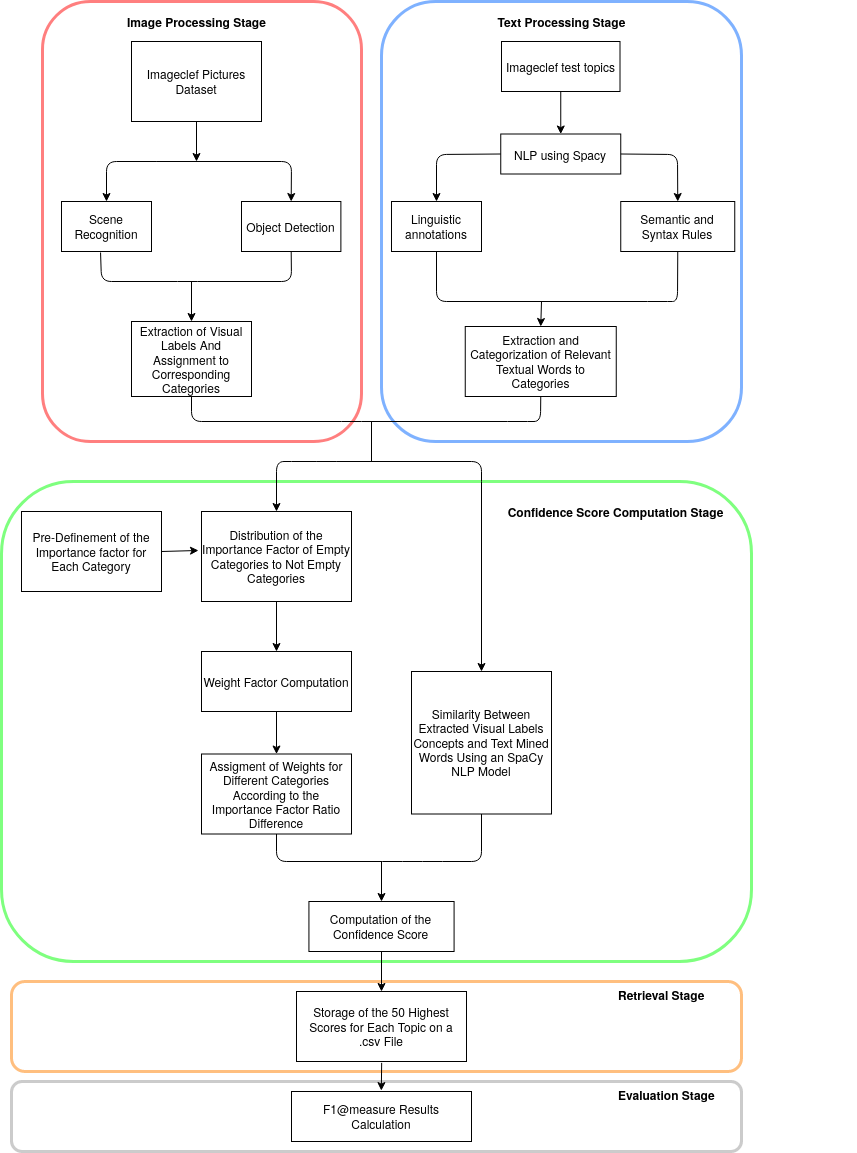

The diagram above was exported from draw.io. Its source (the exported page's mxGraphModel, read from the mxfile embedded in the PNG):
<mxGraphModel dx="2249" dy="1933" grid="1" gridSize="10" guides="1" tooltips="1" connect="1" arrows="1" fold="1" page="1" pageScale="1" pageWidth="827" pageHeight="1169" math="0" shadow="0">
  <root>
    <mxCell id="0" />
    <mxCell id="1" parent="0" />
    <mxCell id="aPJ1DgOqq9IZQUoQdB40-17" value="" style="rounded=1;whiteSpace=wrap;html=1;shadow=0;strokeWidth=3;strokeColor=#999999;opacity=50;" vertex="1" parent="1">
      <mxGeometry y="820" width="730" height="70" as="geometry" />
    </mxCell>
    <mxCell id="aPJ1DgOqq9IZQUoQdB40-15" value="" style="rounded=1;whiteSpace=wrap;html=1;shadow=0;strokeWidth=3;opacity=50;strokeColor=#FF8000;" vertex="1" parent="1">
      <mxGeometry y="720" width="730" height="90" as="geometry" />
    </mxCell>
    <mxCell id="aPJ1DgOqq9IZQUoQdB40-12" value="" style="rounded=1;whiteSpace=wrap;html=1;shadow=0;strokeWidth=3;strokeColor=#00FF00;opacity=50;" vertex="1" parent="1">
      <mxGeometry x="-10" y="220" width="750" height="480" as="geometry" />
    </mxCell>
    <mxCell id="aPJ1DgOqq9IZQUoQdB40-9" value="" style="rounded=1;whiteSpace=wrap;html=1;strokeColor=#0066FF;shadow=0;strokeWidth=3;opacity=50;glass=0;" vertex="1" parent="1">
      <mxGeometry x="370" y="-260" width="360" height="440" as="geometry" />
    </mxCell>
    <mxCell id="aPJ1DgOqq9IZQUoQdB40-8" value="" style="rounded=1;whiteSpace=wrap;html=1;strokeColor=#FF0000;strokeWidth=3;opacity=50;" vertex="1" parent="1">
      <mxGeometry x="31" y="-260" width="319" height="440" as="geometry" />
    </mxCell>
    <mxCell id="tF5jyOHKsusTYyPosjCi-1" value="Imageclef Pictures Dataset " style="rounded=0;whiteSpace=wrap;html=1;" parent="1" vertex="1">
      <mxGeometry x="120" y="-220" width="130" height="80" as="geometry" />
    </mxCell>
    <mxCell id="tF5jyOHKsusTYyPosjCi-2" value="Scene Recognition" style="rounded=0;whiteSpace=wrap;html=1;" parent="1" vertex="1">
      <mxGeometry x="50" y="-60" width="90" height="50" as="geometry" />
    </mxCell>
    <mxCell id="tF5jyOHKsusTYyPosjCi-3" value="Object Detection" style="whiteSpace=wrap;html=1;" parent="1" vertex="1">
      <mxGeometry x="230" y="-60" width="99.38" height="50" as="geometry" />
    </mxCell>
    <mxCell id="tF5jyOHKsusTYyPosjCi-4" value="Extraction of Visual Labels And Assignment to Corresponding Categories " style="whiteSpace=wrap;html=1;" parent="1" vertex="1">
      <mxGeometry x="120" y="60" width="120" height="75" as="geometry" />
    </mxCell>
    <mxCell id="tF5jyOHKsusTYyPosjCi-5" value="&lt;div&gt;&lt;br&gt;&lt;/div&gt;&lt;div&gt;Imageclef test topics&lt;/div&gt;&lt;div&gt;&lt;br&gt;&lt;/div&gt;" style="whiteSpace=wrap;html=1;" parent="1" vertex="1">
      <mxGeometry x="490" y="-220" width="118.5" height="50" as="geometry" />
    </mxCell>
    <mxCell id="tF5jyOHKsusTYyPosjCi-6" value="NLP using Spacy" style="rounded=0;whiteSpace=wrap;html=1;" parent="1" vertex="1">
      <mxGeometry x="489.25" y="-127.5" width="120" height="40" as="geometry" />
    </mxCell>
    <mxCell id="tF5jyOHKsusTYyPosjCi-7" value="Linguistic annotations " style="whiteSpace=wrap;html=1;" parent="1" vertex="1">
      <mxGeometry x="380" y="-60" width="90" height="50" as="geometry" />
    </mxCell>
    <mxCell id="tF5jyOHKsusTYyPosjCi-8" value="Semantic and Syntax Rules" style="whiteSpace=wrap;html=1;" parent="1" vertex="1">
      <mxGeometry x="609.25" y="-60" width="114" height="50" as="geometry" />
    </mxCell>
    <mxCell id="tF5jyOHKsusTYyPosjCi-9" value="Similarity Between Extracted Visual Labels Concepts and Text Mined Words Using an SpaCy NLP Model" style="whiteSpace=wrap;html=1;" parent="1" vertex="1">
      <mxGeometry x="400" y="410" width="140" height="142.5" as="geometry" />
    </mxCell>
    <mxCell id="tF5jyOHKsusTYyPosjCi-10" value="Extraction and Categorization of Relevant Textual Words to Categories" style="whiteSpace=wrap;html=1;" parent="1" vertex="1">
      <mxGeometry x="453.75" y="65" width="151" height="70" as="geometry" />
    </mxCell>
    <mxCell id="tF5jyOHKsusTYyPosjCi-12" value="Assigment of Weights for Different Categories According to the Importance Factor Ratio Difference" style="whiteSpace=wrap;html=1;" parent="1" vertex="1">
      <mxGeometry x="190" y="492.5" width="150" height="80" as="geometry" />
    </mxCell>
    <mxCell id="tF5jyOHKsusTYyPosjCi-13" value="&lt;div&gt;Computation of the Confidence Score &lt;br&gt;&lt;/div&gt;" style="whiteSpace=wrap;html=1;" parent="1" vertex="1">
      <mxGeometry x="297.43" y="640" width="145.15" height="50" as="geometry" />
    </mxCell>
    <mxCell id="tF5jyOHKsusTYyPosjCi-15" value="Pre-Definement of the Importance factor for Each Category " style="whiteSpace=wrap;html=1;" parent="1" vertex="1">
      <mxGeometry x="10" y="250" width="140" height="80" as="geometry" />
    </mxCell>
    <mxCell id="tF5jyOHKsusTYyPosjCi-16" value="Weight Factor Computation" style="whiteSpace=wrap;html=1;" parent="1" vertex="1">
      <mxGeometry x="190" y="390" width="150" height="60" as="geometry" />
    </mxCell>
    <mxCell id="tF5jyOHKsusTYyPosjCi-18" value="Distribution of the Importance Factor of Empty Categories to Not Empty Categories" style="whiteSpace=wrap;html=1;" parent="1" vertex="1">
      <mxGeometry x="190" y="250" width="150" height="90" as="geometry" />
    </mxCell>
    <mxCell id="tF5jyOHKsusTYyPosjCi-19" value="Storage of the 50 Highest Scores for Each Topic on a .csv File" style="whiteSpace=wrap;html=1;" parent="1" vertex="1">
      <mxGeometry x="285" y="730" width="170" height="70" as="geometry" />
    </mxCell>
    <mxCell id="tF5jyOHKsusTYyPosjCi-31" value="" style="endArrow=classic;html=1;entryX=0.5;entryY=0;entryDx=0;entryDy=0;" parent="1" target="tF5jyOHKsusTYyPosjCi-3" edge="1">
      <mxGeometry width="50" height="50" relative="1" as="geometry">
        <mxPoint x="145.38" y="-100" as="sourcePoint" />
        <mxPoint x="230" y="-80" as="targetPoint" />
        <Array as="points">
          <mxPoint x="280" y="-100" />
        </Array>
      </mxGeometry>
    </mxCell>
    <mxCell id="tF5jyOHKsusTYyPosjCi-33" value="" style="endArrow=classic;html=1;entryX=0.5;entryY=0;entryDx=0;entryDy=0;" parent="1" target="tF5jyOHKsusTYyPosjCi-2" edge="1">
      <mxGeometry width="50" height="50" relative="1" as="geometry">
        <mxPoint x="145.38" y="-100" as="sourcePoint" />
        <mxPoint x="89" y="-80" as="targetPoint" />
        <Array as="points">
          <mxPoint x="95" y="-100" />
        </Array>
      </mxGeometry>
    </mxCell>
    <mxCell id="tF5jyOHKsusTYyPosjCi-34" value="" style="endArrow=classic;html=1;exitX=0.5;exitY=1;exitDx=0;exitDy=0;" parent="1" source="tF5jyOHKsusTYyPosjCi-1" edge="1">
      <mxGeometry width="50" height="50" relative="1" as="geometry">
        <mxPoint x="306" y="-120" as="sourcePoint" />
        <mxPoint x="185" y="-100" as="targetPoint" />
      </mxGeometry>
    </mxCell>
    <mxCell id="tF5jyOHKsusTYyPosjCi-36" value="" style="endArrow=none;html=1;entryX=0.5;entryY=1;entryDx=0;entryDy=0;exitX=0.434;exitY=1.02;exitDx=0;exitDy=0;exitPerimeter=0;" parent="1" source="tF5jyOHKsusTYyPosjCi-2" target="tF5jyOHKsusTYyPosjCi-3" edge="1">
      <mxGeometry width="50" height="50" relative="1" as="geometry">
        <mxPoint x="90" y="10" as="sourcePoint" />
        <mxPoint x="206" y="-8" as="targetPoint" />
        <Array as="points">
          <mxPoint x="90" y="20" />
          <mxPoint x="176" y="20" />
          <mxPoint x="280" y="20" />
        </Array>
      </mxGeometry>
    </mxCell>
    <mxCell id="tF5jyOHKsusTYyPosjCi-37" value="" style="endArrow=classic;html=1;entryX=0.5;entryY=0;entryDx=0;entryDy=0;" parent="1" target="tF5jyOHKsusTYyPosjCi-4" edge="1">
      <mxGeometry width="50" height="50" relative="1" as="geometry">
        <mxPoint x="180" y="20" as="sourcePoint" />
        <mxPoint x="150" y="40" as="targetPoint" />
      </mxGeometry>
    </mxCell>
    <mxCell id="tF5jyOHKsusTYyPosjCi-38" value="" style="endArrow=classic;html=1;exitX=0.5;exitY=1;exitDx=0;exitDy=0;entryX=0.5;entryY=0;entryDx=0;entryDy=0;" parent="1" source="tF5jyOHKsusTYyPosjCi-5" target="tF5jyOHKsusTYyPosjCi-6" edge="1">
      <mxGeometry width="50" height="50" relative="1" as="geometry">
        <mxPoint x="656" y="-147.5" as="sourcePoint" />
        <mxPoint x="706" y="-137.5" as="targetPoint" />
      </mxGeometry>
    </mxCell>
    <mxCell id="tF5jyOHKsusTYyPosjCi-42" value="" style="endArrow=none;html=1;entryX=0.5;entryY=1;entryDx=0;entryDy=0;exitX=0.5;exitY=1;exitDx=0;exitDy=0;" parent="1" source="tF5jyOHKsusTYyPosjCi-7" target="tF5jyOHKsusTYyPosjCi-8" edge="1">
      <mxGeometry width="50" height="50" relative="1" as="geometry">
        <mxPoint x="440" as="sourcePoint" />
        <mxPoint x="616" y="32.5" as="targetPoint" />
        <Array as="points">
          <mxPoint x="425" y="40" />
          <mxPoint x="646" y="40" />
          <mxPoint x="666" y="40" />
        </Array>
      </mxGeometry>
    </mxCell>
    <mxCell id="tF5jyOHKsusTYyPosjCi-46" value="" style="endArrow=classic;html=1;entryX=0.5;entryY=0;entryDx=0;entryDy=0;" parent="1" target="tF5jyOHKsusTYyPosjCi-10" edge="1">
      <mxGeometry width="50" height="50" relative="1" as="geometry">
        <mxPoint x="530" y="40" as="sourcePoint" />
        <mxPoint x="560" y="80" as="targetPoint" />
      </mxGeometry>
    </mxCell>
    <mxCell id="tF5jyOHKsusTYyPosjCi-48" value="" style="endArrow=none;html=1;exitX=0.5;exitY=1;exitDx=0;exitDy=0;entryX=0.5;entryY=1;entryDx=0;entryDy=0;" parent="1" source="tF5jyOHKsusTYyPosjCi-4" target="tF5jyOHKsusTYyPosjCi-10" edge="1">
      <mxGeometry width="50" height="50" relative="1" as="geometry">
        <mxPoint x="238.5" y="140" as="sourcePoint" />
        <mxPoint x="545" y="180" as="targetPoint" />
        <Array as="points">
          <mxPoint x="180" y="160" />
          <mxPoint x="340" y="160" />
          <mxPoint x="506" y="160" />
          <mxPoint x="529" y="160" />
        </Array>
      </mxGeometry>
    </mxCell>
    <mxCell id="tF5jyOHKsusTYyPosjCi-50" value="" style="endArrow=classic;html=1;entryX=-0.02;entryY=0.433;entryDx=0;entryDy=0;entryPerimeter=0;exitX=1;exitY=0.5;exitDx=0;exitDy=0;" parent="1" source="tF5jyOHKsusTYyPosjCi-15" target="tF5jyOHKsusTYyPosjCi-18" edge="1">
      <mxGeometry width="50" height="50" relative="1" as="geometry">
        <mxPoint x="140" y="430" as="sourcePoint" />
        <mxPoint x="190" y="380" as="targetPoint" />
      </mxGeometry>
    </mxCell>
    <mxCell id="tF5jyOHKsusTYyPosjCi-51" value="F1@measure Results Calculation" style="whiteSpace=wrap;html=1;" parent="1" vertex="1">
      <mxGeometry x="280" y="830" width="180" height="50" as="geometry" />
    </mxCell>
    <mxCell id="tF5jyOHKsusTYyPosjCi-54" value="" style="endArrow=none;html=1;" parent="1" edge="1">
      <mxGeometry width="50" height="50" relative="1" as="geometry">
        <mxPoint x="360" y="200" as="sourcePoint" />
        <mxPoint x="360" y="160" as="targetPoint" />
      </mxGeometry>
    </mxCell>
    <mxCell id="tF5jyOHKsusTYyPosjCi-55" value="" style="endArrow=none;html=1;" parent="1" edge="1">
      <mxGeometry width="50" height="50" relative="1" as="geometry">
        <mxPoint x="280" y="200" as="sourcePoint" />
        <mxPoint x="470" y="220" as="targetPoint" />
        <Array as="points">
          <mxPoint x="314.69" y="200" />
          <mxPoint x="470" y="200" />
        </Array>
      </mxGeometry>
    </mxCell>
    <mxCell id="tF5jyOHKsusTYyPosjCi-56" value="" style="endArrow=classic;html=1;entryX=0.5;entryY=0;entryDx=0;entryDy=0;" parent="1" target="tF5jyOHKsusTYyPosjCi-9" edge="1">
      <mxGeometry width="50" height="50" relative="1" as="geometry">
        <mxPoint x="470" y="220" as="sourcePoint" />
        <mxPoint x="460" y="490" as="targetPoint" />
      </mxGeometry>
    </mxCell>
    <mxCell id="tF5jyOHKsusTYyPosjCi-59" value="" style="endArrow=none;html=1;entryX=0.5;entryY=1;entryDx=0;entryDy=0;exitX=0.5;exitY=1;exitDx=0;exitDy=0;" parent="1" source="tF5jyOHKsusTYyPosjCi-12" target="tF5jyOHKsusTYyPosjCi-9" edge="1">
      <mxGeometry width="50" height="50" relative="1" as="geometry">
        <mxPoint x="310" y="570" as="sourcePoint" />
        <mxPoint x="480" y="570" as="targetPoint" />
        <Array as="points">
          <mxPoint x="265" y="600" />
          <mxPoint x="381" y="600" />
          <mxPoint x="421" y="600" />
          <mxPoint x="470" y="600" />
        </Array>
      </mxGeometry>
    </mxCell>
    <mxCell id="tF5jyOHKsusTYyPosjCi-60" value="" style="endArrow=classic;html=1;entryX=0.5;entryY=0;entryDx=0;entryDy=0;" parent="1" target="tF5jyOHKsusTYyPosjCi-13" edge="1">
      <mxGeometry width="50" height="50" relative="1" as="geometry">
        <mxPoint x="370" y="600" as="sourcePoint" />
        <mxPoint x="380" y="640" as="targetPoint" />
      </mxGeometry>
    </mxCell>
    <mxCell id="tF5jyOHKsusTYyPosjCi-61" value="" style="endArrow=classic;html=1;exitX=0.5;exitY=1;exitDx=0;exitDy=0;entryX=0.5;entryY=0;entryDx=0;entryDy=0;" parent="1" source="tF5jyOHKsusTYyPosjCi-13" target="tF5jyOHKsusTYyPosjCi-19" edge="1">
      <mxGeometry width="50" height="50" relative="1" as="geometry">
        <mxPoint x="374.54" y="740" as="sourcePoint" />
        <mxPoint x="374.5" y="770" as="targetPoint" />
      </mxGeometry>
    </mxCell>
    <mxCell id="tF5jyOHKsusTYyPosjCi-62" value="" style="endArrow=classic;html=1;exitX=0.501;exitY=1.019;exitDx=0;exitDy=0;exitPerimeter=0;entryX=0.499;entryY=-0.018;entryDx=0;entryDy=0;entryPerimeter=0;" parent="1" source="tF5jyOHKsusTYyPosjCi-19" target="tF5jyOHKsusTYyPosjCi-51" edge="1">
      <mxGeometry width="50" height="50" relative="1" as="geometry">
        <mxPoint x="374.53999999999996" y="860" as="sourcePoint" />
        <mxPoint x="375" y="880" as="targetPoint" />
      </mxGeometry>
    </mxCell>
    <mxCell id="tF5jyOHKsusTYyPosjCi-66" value="" style="endArrow=classic;html=1;entryX=0.5;entryY=0;entryDx=0;entryDy=0;" parent="1" target="tF5jyOHKsusTYyPosjCi-18" edge="1">
      <mxGeometry width="50" height="50" relative="1" as="geometry">
        <mxPoint x="280" y="200" as="sourcePoint" />
        <mxPoint x="260" y="249" as="targetPoint" />
        <Array as="points">
          <mxPoint x="265" y="200" />
        </Array>
      </mxGeometry>
    </mxCell>
    <mxCell id="CMrijQpxtX0NgUKM1DOu-2" value="" style="endArrow=classic;html=1;exitX=0.5;exitY=1;exitDx=0;exitDy=0;entryX=0.5;entryY=0;entryDx=0;entryDy=0;" parent="1" source="tF5jyOHKsusTYyPosjCi-18" target="tF5jyOHKsusTYyPosjCi-16" edge="1">
      <mxGeometry width="50" height="50" relative="1" as="geometry">
        <mxPoint x="370" y="400" as="sourcePoint" />
        <mxPoint x="420" y="350" as="targetPoint" />
      </mxGeometry>
    </mxCell>
    <mxCell id="CMrijQpxtX0NgUKM1DOu-3" value="" style="endArrow=classic;html=1;exitX=0.5;exitY=1;exitDx=0;exitDy=0;entryX=0.5;entryY=0;entryDx=0;entryDy=0;" parent="1" source="tF5jyOHKsusTYyPosjCi-16" target="tF5jyOHKsusTYyPosjCi-12" edge="1">
      <mxGeometry width="50" height="50" relative="1" as="geometry">
        <mxPoint x="275" y="350" as="sourcePoint" />
        <mxPoint x="275" y="380" as="targetPoint" />
      </mxGeometry>
    </mxCell>
    <mxCell id="wZQJMT7UtYgsfgDHnmAK-1" value="" style="endArrow=classic;html=1;exitX=1;exitY=0.5;exitDx=0;exitDy=0;entryX=0.5;entryY=0;entryDx=0;entryDy=0;" parent="1" source="tF5jyOHKsusTYyPosjCi-6" target="tF5jyOHKsusTYyPosjCi-8" edge="1">
      <mxGeometry width="50" height="50" relative="1" as="geometry">
        <mxPoint x="675" y="-97.5" as="sourcePoint" />
        <mxPoint x="610" y="-107" as="targetPoint" />
        <Array as="points">
          <mxPoint x="666" y="-107" />
        </Array>
      </mxGeometry>
    </mxCell>
    <mxCell id="wZQJMT7UtYgsfgDHnmAK-3" value="" style="endArrow=classic;html=1;exitX=0;exitY=0.5;exitDx=0;exitDy=0;entryX=0.5;entryY=0;entryDx=0;entryDy=0;" parent="1" source="tF5jyOHKsusTYyPosjCi-6" target="tF5jyOHKsusTYyPosjCi-7" edge="1">
      <mxGeometry width="50" height="50" relative="1" as="geometry">
        <mxPoint x="410" y="-50" as="sourcePoint" />
        <mxPoint x="410" y="-107" as="targetPoint" />
        <Array as="points">
          <mxPoint x="425" y="-107" />
        </Array>
      </mxGeometry>
    </mxCell>
    <mxCell id="aPJ1DgOqq9IZQUoQdB40-4" value="&lt;b&gt;Image Processing Stage&lt;/b&gt;" style="text;html=1;align=center;verticalAlign=middle;resizable=0;points=[];autosize=1;" vertex="1" parent="1">
      <mxGeometry x="110" y="-250" width="150" height="20" as="geometry" />
    </mxCell>
    <mxCell id="aPJ1DgOqq9IZQUoQdB40-5" value="&lt;b&gt;Text Processing Stage&lt;/b&gt;" style="text;html=1;align=center;verticalAlign=middle;resizable=0;points=[];autosize=1;" vertex="1" parent="1">
      <mxGeometry x="480" y="-250" width="140" height="20" as="geometry" />
    </mxCell>
    <mxCell id="aPJ1DgOqq9IZQUoQdB40-13" value="&lt;b&gt;Confidence Score Computation Stage&lt;/b&gt;" style="text;html=1;align=center;verticalAlign=middle;resizable=0;points=[];autosize=1;" vertex="1" parent="1">
      <mxGeometry x="489.25" y="240" width="230" height="20" as="geometry" />
    </mxCell>
    <mxCell id="aPJ1DgOqq9IZQUoQdB40-16" value="&lt;b&gt;Retrieval Stage&lt;/b&gt;" style="text;whiteSpace=wrap;html=1;" vertex="1" parent="1">
      <mxGeometry x="604.75" y="720" width="240" height="30" as="geometry" />
    </mxCell>
    <mxCell id="aPJ1DgOqq9IZQUoQdB40-18" value="&lt;div&gt;&lt;b&gt;Evaluation Stage&lt;/b&gt;&lt;/div&gt;&lt;div&gt;&lt;b&gt;&lt;br&gt;&lt;/b&gt;&lt;/div&gt;" style="text;whiteSpace=wrap;html=1;" vertex="1" parent="1">
      <mxGeometry x="604.75" y="820" width="240" height="30" as="geometry" />
    </mxCell>
  </root>
</mxGraphModel>